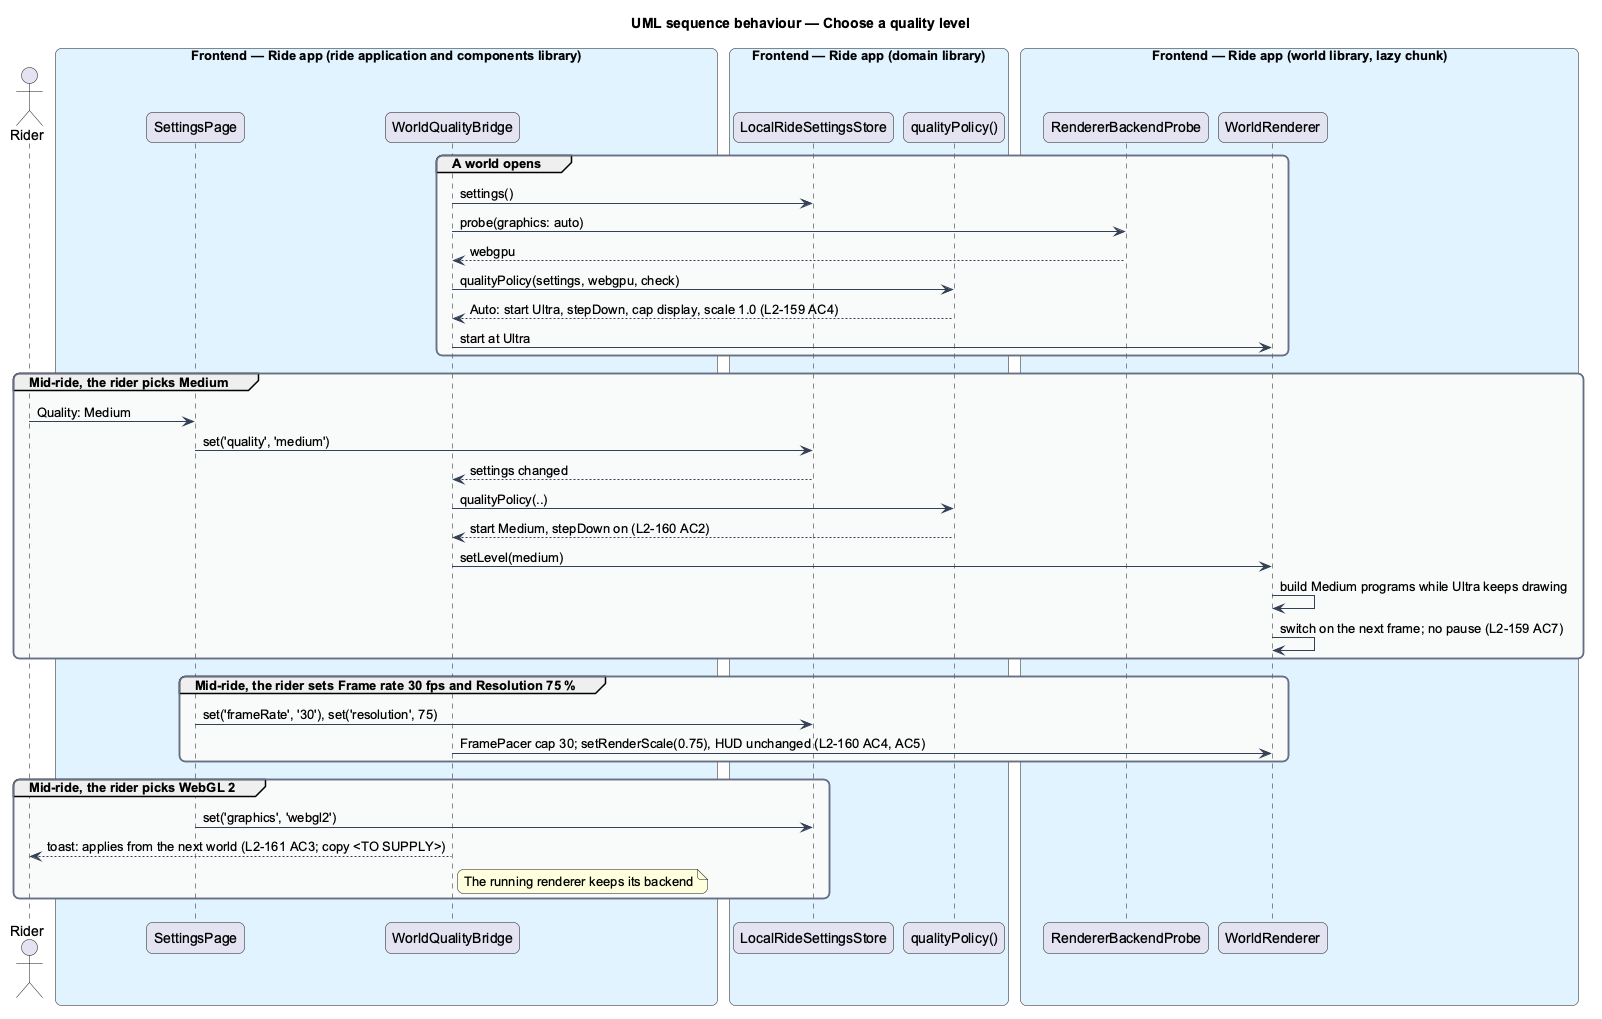

The diagram above was rendered by PlantUML. Its source (embedded in the PNG):
@startuml
title UML sequence behaviour — Choose a quality level
skinparam backgroundColor #FFFFFF
skinparam shadowing false
skinparam roundcorner 12
skinparam defaultFontName Arial
skinparam ArrowColor #344054
skinparam rectangle {
  BorderColor #344054
  FontColor #101828
}
skinparam package {
  BorderColor #667085
  FontColor #101828
  BackgroundColor #F9FAFB
}
actor "Rider" as actor
box "Frontend — Ride app (ride application and components library)" #E0F2FE
  participant "SettingsPage" as page
  participant "WorldQualityBridge" as bridge
end box
box "Frontend — Ride app (domain library)" #E0F2FE
  participant "LocalRideSettingsStore" as store
  participant "qualityPolicy()" as policy
end box
box "Frontend — Ride app (world library, lazy chunk)" #E0F2FE
  participant "RendererBackendProbe" as probe
  participant "WorldRenderer" as renderer
end box
group A world opens
  bridge -> store : settings()
  bridge -> probe : probe(graphics: auto)
  probe --> bridge : webgpu
  bridge -> policy : qualityPolicy(settings, webgpu, check)
  policy --> bridge : Auto: start Ultra, stepDown, cap display, scale 1.0 (L2-159 AC4)
  bridge -> renderer : start at Ultra
end
group Mid-ride, the rider picks Medium
  actor -> page : Quality: Medium
  page -> store : set('quality', 'medium')
  store --> bridge : settings changed
  bridge -> policy : qualityPolicy(..)
  policy --> bridge : start Medium, stepDown on (L2-160 AC2)
  bridge -> renderer : setLevel(medium)
  renderer -> renderer : build Medium programs while Ultra keeps drawing
  renderer -> renderer : switch on the next frame; no pause (L2-159 AC7)
end
group Mid-ride, the rider sets Frame rate 30 fps and Resolution 75 %
  page -> store : set('frameRate', '30'), set('resolution', 75)
  bridge -> renderer : FramePacer cap 30; setRenderScale(0.75), HUD unchanged (L2-160 AC4, AC5)
end
group Mid-ride, the rider picks WebGL 2
  page -> store : set('graphics', 'webgl2')
  bridge --> actor : toast: applies from the next world (L2-161 AC3; copy <TO SUPPLY>)
  note right of bridge : The running renderer keeps its backend
end
@enduml